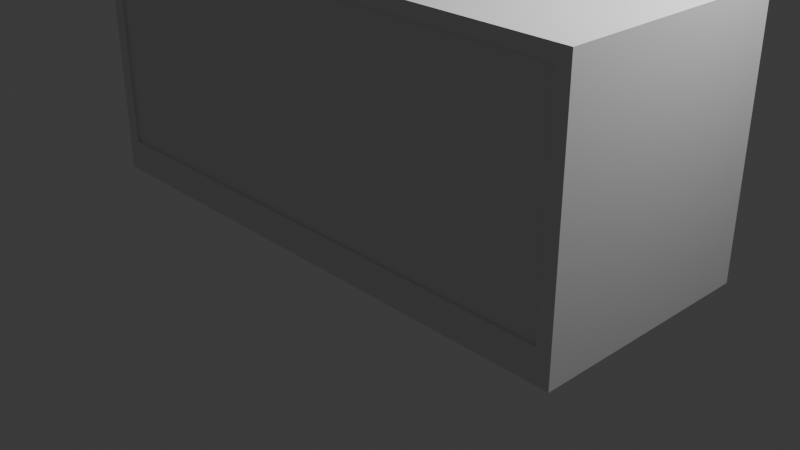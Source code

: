 # Source: Shipping_Container.blend  (saved by Blender 4.2.66; exported with 4.5.12 LTS)
import bpy
from mathutils import Matrix  # noqa: F401  (used for matrix-valued properties, if any)

bpy.ops.wm.read_factory_settings(use_empty=True)
scene = bpy.context.scene
scene.name = 'Scene'

# ---- collections
col_collection = bpy.data.collections.new('Collection'); scene.collection.children.link(col_collection)

# ---- materials (node trees are filled in below, after node groups)
mat_material = bpy.data.materials.new('Material')
mat_material.alpha_threshold = 0.0
mat_material.roughness = 0.5
mat_material.line_color = (0.0, 0.0, 0.0, 1.0)

# ---- material node trees
mat_material.use_nodes = True; mat_material.node_tree.nodes.clear()
_N = mat_material.node_tree.nodes; _L = mat_material.node_tree.links
n0 = _N.new('ShaderNodeOutputMaterial'); n0.name = 'Material Output'; n0.location = (300, 300)
n1 = _N.new('ShaderNodeBsdfPrincipled'); n1.name = 'Principled BSDF'; n1.location = (10, 300)
n1.inputs[3].default_value = 1.45
_L.new(n1.outputs[0], n0.inputs[0])
n0.is_active_output = True

# ---- world
world_world = bpy.data.worlds.new('World'); scene.world = world_world
world_world.use_nodes = True; world_world.node_tree.nodes.clear()
_N = world_world.node_tree.nodes; _L = world_world.node_tree.links
n0 = _N.new('ShaderNodeOutputWorld'); n0.name = 'World Output'; n0.location = (300, 300)
n1 = _N.new('ShaderNodeBackground'); n1.name = 'Background'; n1.location = (10, 300)
n1.inputs[0].default_value = (0.05088, 0.05088, 0.05088, 1.0)
_L.new(n1.outputs[0], n0.inputs[0])
n0.is_active_output = True
world_world.color = (0.05088, 0.05088, 0.05088)
world_world.sun_shadow_jitter_overblur = 0.0

# ---- cameras
cam_camera = bpy.data.cameras.new('Camera')
cam_camera.clip_end = 100.0
cam_camera.ortho_scale = 7.314

# ---- lights
light_light = bpy.data.lights.new('Light', 'POINT')
light_light.energy = 1000.0
light_light.shadow_soft_size = 0.1

# ---- meshes
me_cube = bpy.data.meshes.new('Cube')
me_cube.from_pydata([(1.0, 1.0, 1.0), (1.0, 1.0, -1.0), (1.0, -1.0, 1.0), (1.0, -1.0, -1.0), (-1.0, 1.0, 1.0), (-1.0, 1.0, -1.0), (-1.0, -1.0, 1.0), (-1.0, -1.0, -1.0), (1.0, 1.0, 0.9), (-1.0, -1.0, 0.9), (1.0, -1.0, 0.9), (-1.0, 1.0, 0.9), (1.0, 1.0, -0.75), (1.0, -1.0, -0.75), (-1.0, 1.0, -0.75), (-1.0, -1.0, -0.75), (0.95, 1.0, -1.0), (0.95, -1.0, 1.0), (0.95, -1.0, -1.0), (0.95, 1.0, 1.0), (0.95, 1.0, 0.9), (0.95, -1.0, 0.9), (0.95, -1.0, -0.75), (0.95, 1.0, -0.75), (-0.95, 1.0, -1.0), (-0.95, -1.0, 1.0), (-0.95, -1.0, 0.9), (-0.95, -1.0, -0.75), (-0.95, -1.0, -1.0), (-0.95, 1.0, 1.0), (-0.95, 1.0, 0.9), (-0.95, 1.0, -0.75), (-1.0, -0.9, -1.0), (1.0, -0.9, 1.0), (-1.0, -0.9, 1.0), (1.0, -0.9, -1.0), (1.0, -0.9, 0.9), (-1.0, -0.9, 0.9), (-1.0, -0.9, -0.75), (1.0, -0.9, -0.75), (0.95, -0.9, -1.0), (0.95, -0.9, 1.0), (-0.95, -0.9, -1.0), (-0.95, -0.9, 1.0), (-1.0, 0.9, 1.0), (1.0, 0.9, -1.0), (-1.0, 0.9, 0.9), (-1.0, 0.9, -0.75), (-1.0, 0.9, -1.0), (1.0, 0.9, 1.0), (1.0, 0.9, 0.9), (1.0, 0.9, -0.75), (0.95, 0.9, -1.0), (0.95, 0.9, 1.0), (-0.95, 0.9, -1.0), (-0.95, 0.9, 1.0), (-0.9822, -0.9, 0.9), (-0.9822, -0.9, -0.75), (-0.9822, 0.9, 0.9), (-0.9822, 0.9, -0.75), (0.95, -0.98, 0.9), (0.95, -0.98, -0.75), (-0.95, -0.98, 0.9), (-0.95, -0.98, -0.75), (-0.95, 0.98, 0.9), (0.95, 0.98, 0.9), (-0.95, 0.98, -0.75), (0.95, 0.98, -0.75), (1.0, 1.0, -0.7938), (1.0, -1.0, -0.7938), (-1.0, 1.0, -0.7938), (-1.0, -1.0, -0.7938), (0.95, 1.0, -0.7938), (0.95, -1.0, -0.7938), (-0.95, 1.0, -0.7938), (-0.95, -1.0, -0.7938), (1.0, -0.9, -0.7938), (-1.0, -0.9, -0.7938), (1.0, 0.9, -0.7938), (-1.0, 0.9, -0.7938), (1.0, 1.0, -0.828), (1.0, -1.0, -0.828), (-1.0, 1.0, -0.828), (0.95, 1.0, -0.828), (0.95, -1.0, -0.828), (-0.95, 1.0, -0.828), (-0.95, -1.0, -0.828), (1.0, -0.9, -0.828), (-1.0, -0.9, -0.828), (1.0, 0.9, -0.828), (-1.0, 0.9, -0.828), (-1.0, -1.0, -0.828), (1.0, 1.0, -0.9556), (1.0, -1.0, -0.9556), (-1.0, 1.0, -0.9556), (0.95, 1.0, -0.9556), (0.95, -1.0, -0.9556), (-0.95, 1.0, -0.9556), (-0.95, -1.0, -0.9556), (1.0, -0.9, -0.9556), (-1.0, -0.9, -0.9556), (1.0, 0.9, -0.9556), (-1.0, 0.9, -0.9556), (-1.0, -1.0, -0.9556), (-0.98, -0.9, -0.7938), (-0.98, 0.9, -0.7938), (-0.98, -0.9, -0.828), (-0.98, 0.9, -0.828), (-1.0, -5.96e-08, 0.9), (-0.9822, -5.96e-08, 0.9), (-0.9822, -5.96e-08, -0.75)], [], [(43, 34, 6, 25), (26, 25, 6, 9), (46, 44, 4, 11), (40, 35, 3, 18), (36, 33, 2, 10), (20, 19, 0, 8), (23, 20, 8, 12), (39, 36, 10, 13), (47, 46, 11, 14), (27, 26, 9, 15), (75, 27, 15, 71), (79, 47, 14, 70), (76, 39, 13, 69), (72, 23, 12, 68), (74, 31, 23, 72), (69, 13, 22, 73), (13, 10, 21, 22), (30, 20, 65, 64), (30, 29, 19, 20), (42, 40, 18, 28), (10, 2, 17, 21), (33, 41, 17, 2), (32, 42, 28, 7), (11, 4, 29, 30), (14, 11, 30, 31), (70, 14, 31, 74), (73, 22, 27, 75), (21, 26, 62, 60), (21, 17, 25, 26), (41, 43, 25, 17), (53, 55, 43, 41), (48, 54, 42, 32), (49, 53, 41, 33), (54, 52, 40, 42), (71, 15, 38, 77), (15, 9, 37, 38), (78, 51, 39, 76), (51, 50, 36, 39), (50, 49, 33, 36), (9, 6, 34, 37), (52, 45, 35, 40), (29, 4, 44, 55), (16, 1, 45, 52), (8, 0, 49, 50), (12, 8, 50, 51), (68, 12, 51, 78), (24, 16, 52, 54), (0, 19, 53, 49), (5, 24, 54, 48), (19, 29, 55, 53), (55, 44, 34, 43), (108, 46, 58, 109), (77, 38, 47, 79), (110, 109, 58, 59), (46, 47, 59, 58), (38, 37, 56, 57), (37, 34, 44, 46, 108), (61, 60, 62, 63), (26, 27, 63, 62), (22, 21, 60, 61), (27, 22, 61, 63), (66, 64, 65, 67), (31, 30, 64, 66), (20, 23, 67, 65), (23, 31, 66, 67), (88, 77, 104, 106), (80, 68, 78, 89), (91, 71, 77, 88), (47, 38, 57, 110, 59), (84, 73, 75, 86), (82, 70, 74, 85), (81, 69, 73, 84), (85, 74, 72, 83), (83, 72, 68, 80), (87, 76, 69, 81), (90, 79, 70, 82), (86, 75, 71, 91), (98, 86, 91, 103), (102, 90, 82, 94), (99, 87, 81, 93), (95, 83, 80, 92), (97, 85, 83, 95), (93, 81, 84, 96), (94, 82, 85, 97), (96, 84, 86, 98), (89, 78, 76, 87), (103, 91, 88, 100), (92, 80, 89, 101), (101, 89, 87, 99), (100, 88, 90, 102), (1, 92, 101, 45), (7, 103, 100, 32), (32, 100, 102, 48), (18, 96, 98, 28), (5, 94, 97, 24), (3, 93, 96, 18), (24, 97, 95, 16), (16, 95, 92, 1), (35, 99, 93, 3), (48, 102, 94, 5), (28, 98, 103, 7), (45, 101, 99, 35), (106, 104, 105, 107), (90, 88, 106, 107), (79, 90, 107, 105), (57, 56, 109, 110), (37, 108, 109, 56), (77, 79, 105, 104)])
_uv = me_cube.uv_layers.new(name='UVMap')
_uv.uv.foreach_set('vector', [0.8698, 0.734, 0.875, 0.734, 0.875, 0.75, 0.8698, 0.75, 0.6121, 0.9948, 0.625, 0.9948, 0.625, 1.0, 0.6121, 1.0, 0.6121, 0.24, 0.625, 0.24, 0.625, 0.25, 0.6121, 0.25, 0.3699, 0.734, 0.375, 0.734, 0.375, 0.75, 0.3699, 0.75, 0.6121, 0.734, 0.625, 0.734, 0.625, 0.75, 0.6121, 0.75, 0.6121, 0.4949, 0.625, 0.4949, 0.625, 0.5, 0.6121, 0.5, 0.3862, 0.4949, 0.6121, 0.4949, 0.6121, 0.5, 0.3862, 0.5, 0.3862, 0.734, 0.6121, 0.734, 0.6121, 0.75, 0.3862, 0.75, 0.3862, 0.24, 0.6121, 0.24, 0.6121, 0.25, 0.3862, 0.25, 0.3862, 0.9948, 0.6121, 0.9948, 0.6121, 1.0, 0.3862, 1.0, 0.3842, 0.9948, 0.3862, 0.9948, 0.3862, 1.0, 0.3842, 1.0, 0.3842, 0.24, 0.3862, 0.24, 0.3862, 0.25, 0.3842, 0.25, 0.3842, 0.734, 0.3862, 0.734, 0.3862, 0.75, 0.3842, 0.75, 0.3842, 0.4949, 0.3862, 0.4949, 0.3862, 0.5, 0.3842, 0.5, 0.3842, 0.2552, 0.3862, 0.2552, 0.3862, 0.4949, 0.3842, 0.4949, 0.3842, 0.75, 0.3862, 0.75, 0.3862, 0.7551, 0.3842, 0.7551, 0.3862, 0.75, 0.6121, 0.75, 0.6121, 0.7551, 0.3862, 0.7551, 0.6121, 0.2552, 0.6121, 0.4949, 0.6121, 0.4949, 0.6121, 0.2552, 0.6121, 0.2552, 0.625, 0.2552, 0.625, 0.4949, 0.6121, 0.4949, 0.1302, 0.734, 0.3699, 0.734, 0.3699, 0.75, 0.1302, 0.75, 0.6121, 0.75, 0.625, 0.75, 0.625, 0.7551, 0.6121, 0.7551, 0.625, 0.734, 0.6301, 0.734, 0.6301, 0.75, 0.625, 0.75, 0.125, 0.734, 0.1302, 0.734, 0.1302, 0.75, 0.125, 0.75, 0.6121, 0.25, 0.625, 0.25, 0.625, 0.2552, 0.6121, 0.2552, 0.3862, 0.25, 0.6121, 0.25, 0.6121, 0.2552, 0.3862, 0.2552, 0.3842, 0.25, 0.3862, 0.25, 0.3862, 0.2552, 0.3842, 0.2552, 0.3842, 0.7551, 0.3862, 0.7551, 0.3862, 0.9948, 0.3842, 0.9948, 0.6121, 0.7551, 0.6121, 0.9948, 0.6121, 0.9948, 0.6121, 0.7551, 0.6121, 0.7551, 0.625, 0.7551, 0.625, 0.9948, 0.6121, 0.9948, 0.6301, 0.734, 0.8698, 0.734, 0.8698, 0.75, 0.6301, 0.75, 0.6301, 0.51, 0.8698, 0.51, 0.8698, 0.734, 0.6301, 0.734, 0.125, 0.51, 0.1302, 0.51, 0.1302, 0.734, 0.125, 0.734, 0.625, 0.51, 0.6301, 0.51, 0.6301, 0.734, 0.625, 0.734, 0.1302, 0.51, 0.3699, 0.51, 0.3699, 0.734, 0.1302, 0.734, 0.3842, 0.0, 0.3862, 0.0, 0.3862, 0.01596, 0.3842, 0.01596, 0.3862, 0.0, 0.6121, 0.0, 0.6121, 0.01596, 0.3862, 0.01596, 0.3842, 0.51, 0.3862, 0.51, 0.3862, 0.734, 0.3842, 0.734, 0.3862, 0.51, 0.6121, 0.51, 0.6121, 0.734, 0.3862, 0.734, 0.6121, 0.51, 0.625, 0.51, 0.625, 0.734, 0.6121, 0.734, 0.6121, 0.0, 0.625, 0.0, 0.625, 0.01596, 0.6121, 0.01596, 0.3699, 0.51, 0.375, 0.51, 0.375, 0.734, 0.3699, 0.734, 0.8698, 0.5, 0.875, 0.5, 0.875, 0.51, 0.8698, 0.51, 0.3699, 0.5, 0.375, 0.5, 0.375, 0.51, 0.3699, 0.51, 0.6121, 0.5, 0.625, 0.5, 0.625, 0.51, 0.6121, 0.51, 0.3862, 0.5, 0.6121, 0.5, 0.6121, 0.51, 0.3862, 0.51, 0.3842, 0.5, 0.3862, 0.5, 0.3862, 0.51, 0.3842, 0.51, 0.1302, 0.5, 0.3699, 0.5, 0.3699, 0.51, 0.1302, 0.51, 0.625, 0.5, 0.6301, 0.5, 0.6301, 0.51, 0.625, 0.51, 0.125, 0.5, 0.1302, 0.5, 0.1302, 0.51, 0.125, 0.51, 0.6301, 0.5, 0.8698, 0.5, 0.8698, 0.51, 0.6301, 0.51, 0.8698, 0.51, 0.875, 0.51, 0.875, 0.734, 0.8698, 0.734, 0.6121, 0.128, 0.6121, 0.24, 0.6121, 0.24, 0.6121, 0.128, 0.3842, 0.01596, 0.3862, 0.01596, 0.3862, 0.24, 0.3842, 0.24, 0.3862, 0.128, 0.6121, 0.128, 0.6121, 0.24, 0.3862, 0.24, 0.6121, 0.24, 0.3862, 0.24, 0.3862, 0.24, 0.6121, 0.24, 0.3862, 0.01596, 0.6121, 0.01596, 0.6121, 0.01596, 0.3862, 0.01596, 0.6121, 0.01596, 0.625, 0.01596, 0.625, 0.24, 0.6121, 0.24, 0.6121, 0.128, 0.3862, 0.7551, 0.6121, 0.7551, 0.6121, 0.9948, 0.3862, 0.9948, 0.6121, 0.9948, 0.3862, 0.9948, 0.3862, 0.9948, 0.6121, 0.9948, 0.3862, 0.7551, 0.6121, 0.7551, 0.6121, 0.7551, 0.3862, 0.7551, 0.3862, 0.9948, 0.3862, 0.7551, 0.3862, 0.7551, 0.3862, 0.9948, 0.3862, 0.2552, 0.6121, 0.2552, 0.6121, 0.4949, 0.3862, 0.4949, 0.3862, 0.2552, 0.6121, 0.2552, 0.6121, 0.2552, 0.3862, 0.2552, 0.6121, 0.4949, 0.3862, 0.4949, 0.3862, 0.4949, 0.6121, 0.4949, 0.3862, 0.4949, 0.3862, 0.2552, 0.3862, 0.2552, 0.3862, 0.4949, 0.3827, 0.01596, 0.3842, 0.01596, 0.3842, 0.01596, 0.3827, 0.01596, 0.3827, 0.5, 0.3842, 0.5, 0.3842, 0.51, 0.3827, 0.51, 0.3827, 0.0, 0.3842, 0.0, 0.3842, 0.01596, 0.3827, 0.01596, 0.3862, 0.24, 0.3862, 0.01596, 0.3862, 0.01596, 0.3862, 0.128, 0.3862, 0.24, 0.3827, 0.7551, 0.3842, 0.7551, 0.3842, 0.9948, 0.3827, 0.9948, 0.3827, 0.25, 0.3842, 0.25, 0.3842, 0.2552, 0.3827, 0.2552, 0.3827, 0.75, 0.3842, 0.75, 0.3842, 0.7551, 0.3827, 0.7551, 0.3827, 0.2552, 0.3842, 0.2552, 0.3842, 0.4949, 0.3827, 0.4949, 0.3827, 0.4949, 0.3842, 0.4949, 0.3842, 0.5, 0.3827, 0.5, 0.3827, 0.734, 0.3842, 0.734, 0.3842, 0.75, 0.3827, 0.75, 0.3827, 0.24, 0.3842, 0.24, 0.3842, 0.25, 0.3827, 0.25, 0.3827, 0.9948, 0.3842, 0.9948, 0.3842, 1.0, 0.3827, 1.0, 0.377, 0.9948, 0.3827, 0.9948, 0.3827, 1.0, 0.377, 1.0, 0.377, 0.24, 0.3827, 0.24, 0.3827, 0.25, 0.377, 0.25, 0.377, 0.734, 0.3827, 0.734, 0.3827, 0.75, 0.377, 0.75, 0.377, 0.4949, 0.3827, 0.4949, 0.3827, 0.5, 0.377, 0.5, 0.377, 0.2552, 0.3827, 0.2552, 0.3827, 0.4949, 0.377, 0.4949, 0.377, 0.75, 0.3827, 0.75, 0.3827, 0.7551, 0.377, 0.7551, 0.377, 0.25, 0.3827, 0.25, 0.3827, 0.2552, 0.377, 0.2552, 0.377, 0.7551, 0.3827, 0.7551, 0.3827, 0.9948, 0.377, 0.9948, 0.3827, 0.51, 0.3842, 0.51, 0.3842, 0.734, 0.3827, 0.734, 0.377, 0.0, 0.3827, 0.0, 0.3827, 0.01596, 0.377, 0.01596, 0.377, 0.5, 0.3827, 0.5, 0.3827, 0.51, 0.377, 0.51, 0.377, 0.51, 0.3827, 0.51, 0.3827, 0.734, 0.377, 0.734, 0.377, 0.01596, 0.3827, 0.01596, 0.3827, 0.24, 0.377, 0.24, 0.375, 0.5, 0.377, 0.5, 0.377, 0.51, 0.375, 0.51, 0.375, 0.0, 0.377, 0.0, 0.377, 0.01596, 0.375, 0.01596, 0.375, 0.01596, 0.377, 0.01596, 0.377, 0.24, 0.375, 0.24, 0.375, 0.7551, 0.377, 0.7551, 0.377, 0.9948, 0.375, 0.9948, 0.375, 0.25, 0.377, 0.25, 0.377, 0.2552, 0.375, 0.2552, 0.375, 0.75, 0.377, 0.75, 0.377, 0.7551, 0.375, 0.7551, 0.375, 0.2552, 0.377, 0.2552, 0.377, 0.4949, 0.375, 0.4949, 0.375, 0.4949, 0.377, 0.4949, 0.377, 0.5, 0.375, 0.5, 0.375, 0.734, 0.377, 0.734, 0.377, 0.75, 0.375, 0.75, 0.375, 0.24, 0.377, 0.24, 0.377, 0.25, 0.375, 0.25, 0.375, 0.9948, 0.377, 0.9948, 0.377, 1.0, 0.375, 1.0, 0.375, 0.51, 0.377, 0.51, 0.377, 0.734, 0.375, 0.734, 0.3827, 0.01596, 0.3842, 0.01596, 0.3842, 0.24, 0.3827, 0.24, 0.3827, 0.24, 0.3827, 0.01596, 0.3827, 0.01596, 0.3827, 0.24, 0.3842, 0.24, 0.3827, 0.24, 0.3827, 0.24, 0.3842, 0.24, 0.3862, 0.01596, 0.6121, 0.01596, 0.6121, 0.128, 0.3862, 0.128, 0.6121, 0.01596, 0.6121, 0.128, 0.6121, 0.128, 0.6121, 0.01596, 0.3842, 0.01596, 0.3842, 0.24, 0.3842, 0.24, 0.3842, 0.01596])
me_cube.materials.append(mat_material)
me_cube.use_mirror_vertex_groups = False
me_cube.update()

# ---- objects
ob_sm_dscontainers = bpy.data.objects.new('SM_DSContainers', me_cube)
ob_light = bpy.data.objects.new('Light', light_light)
ob_camera = bpy.data.objects.new('Camera', cam_camera)

# ---- transforms, parenting, visibility, modifiers, constraints
ob_sm_dscontainers.location = (0.0, 0.0, 1.376)
ob_sm_dscontainers.scale = (3.0, 1.25, 1.375)
ob_sm_dscontainers.lock_rotations_4d = False
ob_sm_dscontainers.empty_display_type = 'ARROWS'
ob_sm_dscontainers.lineart.crease_threshold = 0.0
ob_light.location = (4.076, 1.005, 5.904)
ob_light.rotation_euler = (0.6503, 0.05522, 1.866)
ob_light.lock_rotations_4d = False
ob_light.empty_display_type = 'ARROWS'
ob_light.color = (0.0, 0.0, 0.0, 0.0)
ob_light.lineart.crease_threshold = 0.0
ob_camera.location = (7.359, -6.926, 4.958)
ob_camera.rotation_euler = (1.109, 0.0, 0.8149)
ob_camera.lock_rotations_4d = False
ob_camera.empty_display_type = 'ARROWS'
ob_camera.color = (0.0, 0.0, 0.0, 0.0)
ob_camera.display_type = 'WIRE'
ob_camera.lineart.crease_threshold = 0.0

# ---- collection membership
col_collection.objects.link(ob_sm_dscontainers)
col_collection.objects.link(ob_light)
col_collection.objects.link(ob_camera)

# ---- scene / render settings (as saved in the file)
scene.camera = ob_camera
scene.frame_start = 1; scene.frame_end = 250; scene.frame_set(1)
scene.render.engine = 'BLENDER_EEVEE_NEXT'
bpy.context.view_layer.update()

